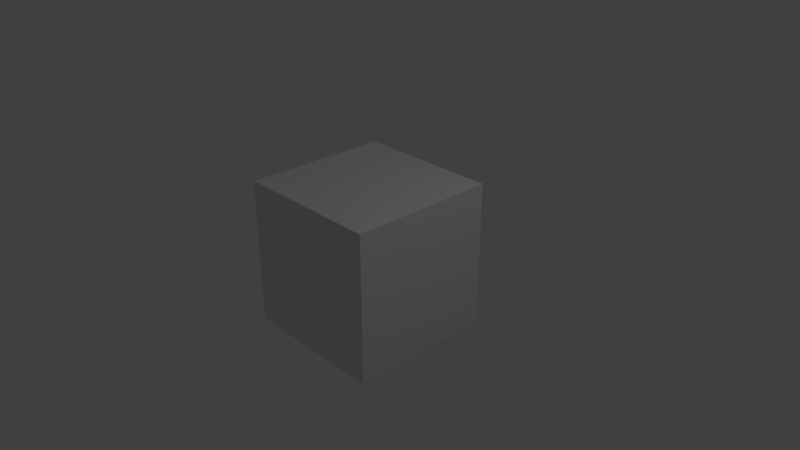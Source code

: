 # Source: fnap.blend  (saved by Blender 2.79.0; exported with 4.5.12 LTS)
import bpy
from mathutils import Matrix  # noqa: F401  (used for matrix-valued properties, if any)

bpy.ops.wm.read_factory_settings(use_empty=True)
scene = bpy.context.scene
scene.name = 'Scene'

# ---- collections
col_collection_1 = bpy.data.collections.new('Collection 1'); scene.collection.children.link(col_collection_1)
col_collection_2 = bpy.data.collections.new('Collection 2'); scene.collection.children.link(col_collection_2)
col_collection_2.hide_render = True
col_collection_2.hide_viewport = True
col_collection_3 = bpy.data.collections.new('Collection 3'); scene.collection.children.link(col_collection_3)
col_collection_3.hide_render = True
col_collection_3.hide_viewport = True

# ---- materials (node trees are filled in below, after node groups)
mat_cube = bpy.data.materials.new('Cube')
mat_cube.alpha_threshold = 0.0
mat_cube.use_transparent_shadow = False
mat_cube.roughness = 0.5
mat_red = bpy.data.materials.new('Red')
mat_red.alpha_threshold = 0.0
mat_red.use_transparent_shadow = False
mat_red.diffuse_color = (1.0, 0.0, 0.0, 1.0)
mat_red.roughness = 0.5
mat_yellow = bpy.data.materials.new('Yellow')
mat_yellow.alpha_threshold = 0.0
mat_yellow.use_transparent_shadow = False
mat_yellow.diffuse_color = (0.8, 0.7486, 0.0008469, 1.0)
mat_yellow.roughness = 0.5

# ---- material node trees

# ---- world
world_world = bpy.data.worlds.new('World'); scene.world = world_world
world_world.color = (0.05088, 0.05088, 0.05088)
world_world.use_sun_shadow = False
world_world.sun_shadow_jitter_overblur = 0.0
world_world.cycles.sampling_method = 'MANUAL'

# ---- cameras
cam_camera = bpy.data.cameras.new('Camera')
cam_camera.clip_end = 100.0
cam_camera.lens = 35.0
cam_camera.sensor_width = 32.0
cam_camera.sensor_height = 18.0
cam_camera.ortho_scale = 7.314
cam_camera.dof.focus_distance = 0.0
cam_camera.dof.aperture_fstop = 128.0

# ---- lights
light_lamp = bpy.data.lights.new('Lamp', 'POINT')
light_lamp.transmission_factor = 0.0
light_lamp.cutoff_distance = 30.0
light_lamp.energy = 100.0
light_lamp.shadow_buffer_clip_start = 1.001
light_lamp.shadow_soft_size = 0.1
light_lamp.shadow_maximum_resolution = 0.006
light_lamp.use_absolute_resolution = True

# ---- meshes
me_cubelowpoly = bpy.data.meshes.new('CubeLowPoly')
me_cubelowpoly.from_pydata([(-1.0, -1.0, -1.0), (-1.0, -1.0, 1.0), (-1.0, 1.0, -1.0), (-1.0, 1.0, 1.0), (1.0, -1.0, -1.0), (1.0, -1.0, 1.0), (1.0, 1.0, -1.0), (1.0, 1.0, 1.0)], [], [(0, 1, 3, 2), (2, 3, 7, 6), (6, 7, 5, 4), (4, 5, 1, 0), (2, 6, 4, 0), (7, 3, 1, 5)])
_uv = me_cubelowpoly.uv_layers.new(name='UVMap')
_uv.uv.foreach_set('vector', [0.25, 0.25, 0.5, 0.25, 0.5, 0.5, 0.25, 0.5, 0.25, 0.5, 0.5, 0.5, 0.5, 0.75, 0.25, 0.75, 0.25, 0.75, 0.5, 0.75, 0.5, 0.9999, 0.25, 0.9999, 0.25, 8.665e-05, 0.5, 8.659e-05, 0.5, 0.25, 0.25, 0.25, 0.25, 0.5, 0.25, 0.75, 8.659e-05, 0.75, 8.659e-05, 0.5, 0.5, 0.75, 0.5, 0.5, 0.75, 0.5, 0.75, 0.75])
me_cubelowpoly.materials.append(mat_cube)
me_cubelowpoly.use_remesh_preserve_volume = False
me_cubelowpoly.use_remesh_preserve_attributes = False
me_cubelowpoly.use_mirror_vertex_groups = False
me_cubelowpoly.update()
me_cube_003 = bpy.data.meshes.new('Cube.003')
me_cube_003.from_pydata([(-1.0, -1.0, -1.0), (-1.0, -1.0, 1.0), (-1.0, 1.0, -1.0), (-1.0, 1.0, 1.0), (1.0, -1.0, -1.0), (1.0, -1.0, 1.0), (1.0, 1.0, -1.0), (1.0, 1.0, 1.0)], [], [(0, 1, 3, 2), (2, 3, 7, 6), (6, 7, 5, 4), (4, 5, 1, 0), (2, 6, 4, 0), (7, 3, 1, 5)])
_uv = me_cube_003.uv_layers.new(name='UVMap')
_uv.uv.foreach_set('vector', [0.0, 0.0, 1.0, 0.0, 1.0, 1.0, 0.0, 1.0, 0.0, 0.0, 1.0, 0.0, 1.0, 1.0, 0.0, 1.0, 0.0, 0.0, 1.0, 0.0, 1.0, 1.0, 0.0, 1.0, 0.0, 0.0, 1.0, 0.0, 1.0, 1.0, 0.0, 1.0, 0.0, 0.0, 1.0, 0.0, 1.0, 1.0, 0.0, 1.0, 0.0, 0.0, 1.0, 0.0, 1.0, 1.0, 0.0, 1.0])
me_cube_003.use_remesh_preserve_volume = False
me_cube_003.use_remesh_preserve_attributes = False
me_cube_003.use_mirror_vertex_groups = False
me_cube_003.update()
me_cubelowpoly_001 = bpy.data.meshes.new('CubeLowPoly.001')
me_cubelowpoly_001.from_pydata([(-1.0, -1.0, -1.0), (-1.0, -1.0, 1.0), (-1.0, 1.0, -1.0), (-1.0, 1.0, 1.0), (1.0, -1.0, -1.0), (1.0, -1.0, 1.0), (1.0, 1.0, -1.0), (1.0, 1.0, 1.0)], [], [(0, 1, 3, 2), (2, 3, 7, 6), (6, 7, 5, 4), (4, 5, 1, 0), (2, 6, 4, 0), (7, 3, 1, 5)])
me_cubelowpoly_001.polygons.foreach_set('material_index', [1, 0, 1, 0, 1, 0])
_uv = me_cubelowpoly_001.uv_layers.new(name='UVMap')
_uv.uv.foreach_set('vector', [0.25, 0.25, 0.5, 0.25, 0.5, 0.5, 0.25, 0.5, 0.25, 0.5, 0.5, 0.5, 0.5, 0.75, 0.25, 0.75, 0.25, 0.75, 0.5, 0.75, 0.5, 0.9999, 0.25, 0.9999, 0.25, 8.665e-05, 0.5, 8.659e-05, 0.5, 0.25, 0.25, 0.25, 0.25, 0.5, 0.25, 0.75, 8.659e-05, 0.75, 8.659e-05, 0.5, 0.5, 0.75, 0.5, 0.5, 0.75, 0.5, 0.75, 0.75])
me_cubelowpoly_001.materials.append(mat_red)
me_cubelowpoly_001.materials.append(mat_yellow)
me_cubelowpoly_001.use_remesh_preserve_volume = False
me_cubelowpoly_001.use_remesh_preserve_attributes = False
me_cubelowpoly_001.use_mirror_vertex_groups = False
me_cubelowpoly_001.update()

# ---- objects
ob_cubelowpoly = bpy.data.objects.new('CubeLowPoly', me_cubelowpoly)
ob_lamp = bpy.data.objects.new('Lamp', light_lamp)
ob_camera = bpy.data.objects.new('Camera', cam_camera)
ob_cubehighpoly = bpy.data.objects.new('CubeHighPoly', me_cube_003)
ob_cubelowpolycolor = bpy.data.objects.new('CubeLowPolyColor', me_cubelowpoly_001)

# ---- transforms, parenting, visibility, modifiers, constraints
ob_cubelowpoly.location = (0.0, 0.0, 0.0)
ob_cubelowpoly.lineart.crease_threshold = 0.0
ob_lamp.location = (4.076, 1.005, 5.904)
ob_lamp.rotation_euler = (0.6503, 0.05522, 1.866)
ob_lamp.lock_rotations_4d = False
ob_lamp.empty_display_type = 'ARROWS'
ob_lamp.color = (0.0, 0.0, 0.0, 0.0)
ob_lamp.lineart.crease_threshold = 0.0
ob_camera.location = (7.481, -6.508, 5.344)
ob_camera.rotation_euler = (1.109, 0.0, 0.8149)
ob_camera.lock_rotations_4d = False
ob_camera.empty_display_type = 'ARROWS'
ob_camera.color = (0.0, 0.0, 0.0, 0.0)
ob_camera.display_type = 'WIRE'
ob_camera.lineart.crease_threshold = 0.0
ob_cubehighpoly.location = (0.0, 0.0, 0.0)
ob_cubehighpoly.lineart.crease_threshold = 0.0
_m = ob_cubehighpoly.modifiers.new('Bevel', 'BEVEL')
_m.width = 0.113
_m.width_pct = 0.113
_m.segments = 8
_m.limit_method = 'NONE'
_m.use_clamp_overlap = False
_m.spread = 0.0
ob_cubelowpolycolor.location = (0.0, 0.0, 0.0)
ob_cubelowpolycolor.lineart.crease_threshold = 0.0

# ---- collection membership
col_collection_1.objects.link(ob_cubelowpoly)
col_collection_1.objects.link(ob_lamp)
col_collection_1.objects.link(ob_camera)
col_collection_2.objects.link(ob_cubehighpoly)
col_collection_3.objects.link(ob_cubelowpolycolor)

# ---- scene / render settings (as saved in the file)
scene.camera = ob_camera
scene.frame_start = 1; scene.frame_end = 250; scene.frame_set(1)
scene.render.engine = 'BLENDER_EEVEE_NEXT'
scene.render.resolution_percentage = 50
scene.render.dither_intensity = 0.0
scene.render.use_bake_selected_to_active = True
scene.cycles.use_denoising = False
scene.cycles.samples = 128
scene.cycles.sampling_pattern = 'TABULATED_SOBOL'
scene.cycles.use_adaptive_sampling = False
scene.cycles.use_light_tree = False
scene.cycles.blur_glossy = 0.0
scene.cycles.sample_clamp_indirect = 0.0
scene.view_settings.view_transform = 'Standard'
bpy.context.view_layer.update()
